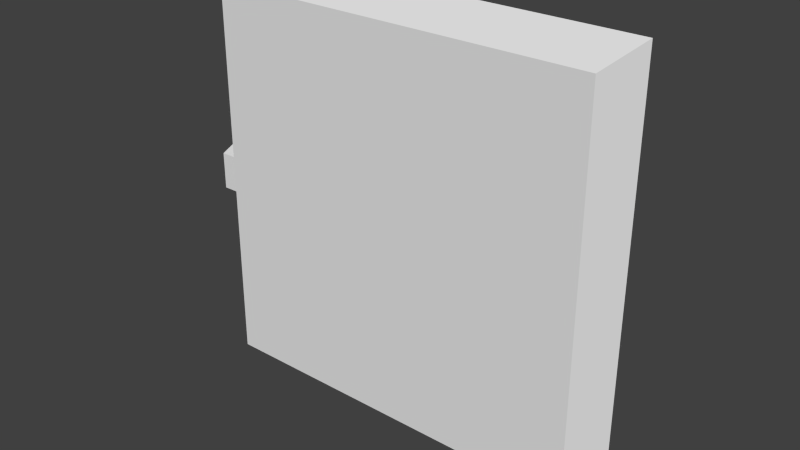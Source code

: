 # Source: cupboardlid.blend  (saved by Blender 2.72.0; exported with 4.5.12 LTS)
import bpy
from mathutils import Matrix  # noqa: F401  (used for matrix-valued properties, if any)

bpy.ops.wm.read_factory_settings(use_empty=True)
scene = bpy.context.scene
scene.name = 'Scene'

# ---- collections
col_collection_1 = bpy.data.collections.new('Collection 1'); scene.collection.children.link(col_collection_1)

# ---- world
world_world = bpy.data.worlds.new('World'); scene.world = world_world
world_world.color = (0.05088, 0.05088, 0.05088)
world_world.use_sun_shadow = False
world_world.sun_shadow_jitter_overblur = 0.0
world_world.cycles.sampling_method = 'MANUAL'
world_world.cycles.sample_map_resolution = 256

# ---- meshes
me_cube_002 = bpy.data.meshes.new('Cube.002')
me_cube_002.from_pydata([(-1.0, 0.5, 1.0), (-1.0, 0.5, -1.192e-07), (-0.9513, 0.4, 0.04915), (-0.9513, 0.4, 0.9551), (0.0, 0.5, 1.0), (0.0, 0.5, 2.384e-07), (-0.04449, 0.4, 0.04915), (-0.04449, 0.4, 0.9551), (-1.023, 0.5208, 0.43), (-0.9231, 0.5208, 0.43), (-0.9523, 0.4108, 0.4587), (-0.9982, 0.4108, 0.4587), (-1.023, 0.5208, 0.57), (-0.9231, 0.5208, 0.57), (-0.9523, 0.4108, 0.5455), (-0.9982, 0.4108, 0.5455)], [], [(7, 6, 5, 4), (1, 0, 4, 5), (2, 1, 5, 6), (0, 3, 7, 4), (0, 1, 2, 3), (3, 2, 6, 7), (15, 14, 13, 12), (9, 8, 12, 13), (10, 9, 13, 14), (8, 11, 15, 12), (8, 9, 10, 11), (11, 10, 14, 15)])
_uv = me_cube_002.uv_layers.new(name='UVMap')
_uv.uv.foreach_set('vector', [0.1109, 0.5831, 0.8809, 0.5831, 0.9913, 0.4715, 0.01136, 0.4715, 0.9933, 0.9972, 0.006177, 0.9972, 0.006177, 0.003628, 0.9933, 0.003628, 0.02308, 0.9656, 0.1124, 0.9656, 0.1124, 0.07249, 0.02308, 0.07249, 0.1046, 0.9628, 0.0126, 0.9628, 0.0126, 0.04255, 0.1046, 0.04255, 0.9887, 0.5062, 0.0007347, 0.5062, 0.1068, 0.3957, 0.8978, 0.3957, 0.09805, 0.998, 0.9928, 0.998, 0.9928, 0.002779, 0.09805, 0.002779, 0.04526, 0.4883, 0.06823, 0.4883, 0.0828, 0.4333, 0.0328, 0.4333, 0.1021, 0.3036, 0.1021, 0.2536, 0.03209, 0.2536, 0.03209, 0.3036, 0.07907, 0.5879, 0.09344, 0.5329, 0.02344, 0.5329, 0.03568, 0.5879, 0.09344, 0.5329, 0.07907, 0.5879, 0.03568, 0.5879, 0.02344, 0.5329, 0.0328, 0.4333, 0.0828, 0.4333, 0.06823, 0.4883, 0.04526, 0.4883, 0.08773, 0.266, 0.08773, 0.289, 0.04434, 0.289, 0.04434, 0.266])
me_cube_002.use_remesh_preserve_volume = False
me_cube_002.use_remesh_preserve_attributes = False
me_cube_002.use_mirror_vertex_groups = False
me_cube_002.update()

# ---- objects
ob_cube = bpy.data.objects.new('Cube', me_cube_002)

# ---- transforms, parenting, visibility, modifiers, constraints
ob_cube.location = (0.0, -0.5, -1.0)
ob_cube.lineart.crease_threshold = 0.0

# ---- collection membership
col_collection_1.objects.link(ob_cube)

# ---- scene / render settings (as saved in the file)
scene.frame_start = 1; scene.frame_end = 250; scene.frame_set(1)
scene.render.engine = 'BLENDER_EEVEE_NEXT'
scene.render.image_settings.color_mode = 'RGB'
scene.render.image_settings.compression = 90
scene.render.resolution_percentage = 50
scene.render.dither_intensity = 0.0
scene.cycles.use_denoising = False
scene.cycles.samples = 10
scene.cycles.sampling_pattern = 'TABULATED_SOBOL'
scene.cycles.light_sampling_threshold = 0.0
scene.cycles.use_adaptive_sampling = False
scene.cycles.use_light_tree = False
scene.cycles.blur_glossy = 0.0
scene.cycles.volume_bounces = 1
scene.cycles.pixel_filter_type = 'GAUSSIAN'
scene.cycles.sample_clamp_indirect = 0.0
scene.view_settings.view_transform = 'Standard'
bpy.context.view_layer.update()

# ---- added for rendering (the .blend has no active camera and no usable light): camera, sun
cam_auto = bpy.data.cameras.new('AutoCamera')
cam_auto.lens = 50.0
cam_auto.sensor_width = 36.0
cam_auto.clip_end = 1000.0
ob_auto_camera = bpy.data.objects.new('AutoCamera', cam_auto)
scene.collection.objects.link(ob_auto_camera)
ob_auto_camera.location = (0.81683, -1.63367, 0.562716)
ob_auto_camera.rotation_euler = (1.09748, -7.21219e-08, 0.694738)
scene.camera = ob_auto_camera
light_auto_sun = bpy.data.lights.new('AutoSun', 'SUN')
light_auto_sun.energy = 3.0
light_auto_sun.angle = 0.0523599
ob_auto_sun = bpy.data.objects.new('AutoSun', light_auto_sun)
scene.collection.objects.link(ob_auto_sun)
ob_auto_sun.rotation_euler = (0.872665, 0.174533, 0.523599)
bpy.context.view_layer.update()
